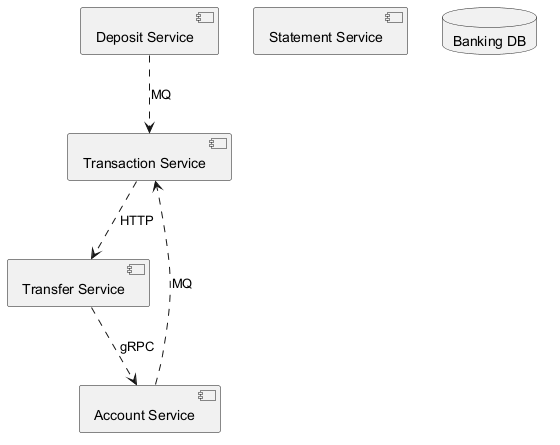

The diagram above was rendered by PlantUML. Its source (embedded in the PNG):
@startuml
skinparam backgroundColor #FFFFFF
skinparam classBackgroundColor #F3E5F5
skinparam classBorderColor #6A1B9A
component "Transaction Service" as C_TransactionService
component "Transfer Service" as C_TransferService
component "Deposit Service" as C_DepositService
component "Account Service" as C_AccountService
component "Statement Service" as C_StatementService
database "Banking DB" as DB_banking
C_AccountService ..> C_TransactionService : MQ
C_TransactionService ..> C_TransferService : HTTP
C_TransferService ..> C_AccountService : gRPC
C_DepositService ..> C_TransactionService : MQ
@enduml